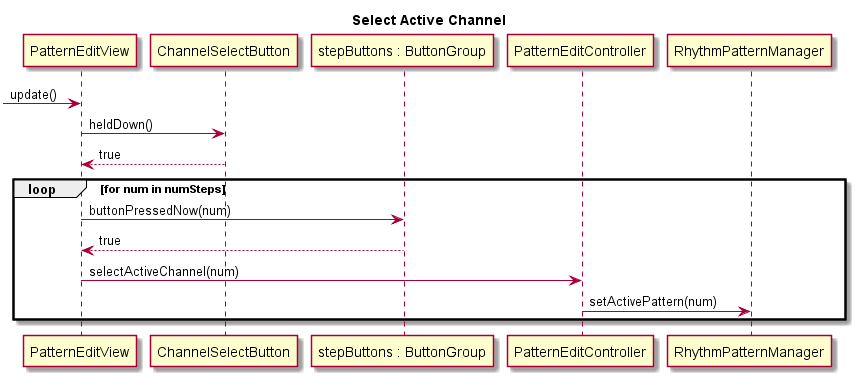

The diagram above was rendered by PlantUML. Its source (embedded in the PNG):
@startuml

title Select Active Channel

->PatternEditView: update()
PatternEditView -> ChannelSelectButton: heldDown()
ChannelSelectButton --> PatternEditView: true
loop for num in numSteps
    PatternEditView -> "stepButtons : ButtonGroup": buttonPressedNow(num)
    "stepButtons : ButtonGroup" --> PatternEditView: true
    PatternEditView -> PatternEditController: selectActiveChannel(num)
    PatternEditController -> RhythmPatternManager: setActivePattern(num)
end
@enduml